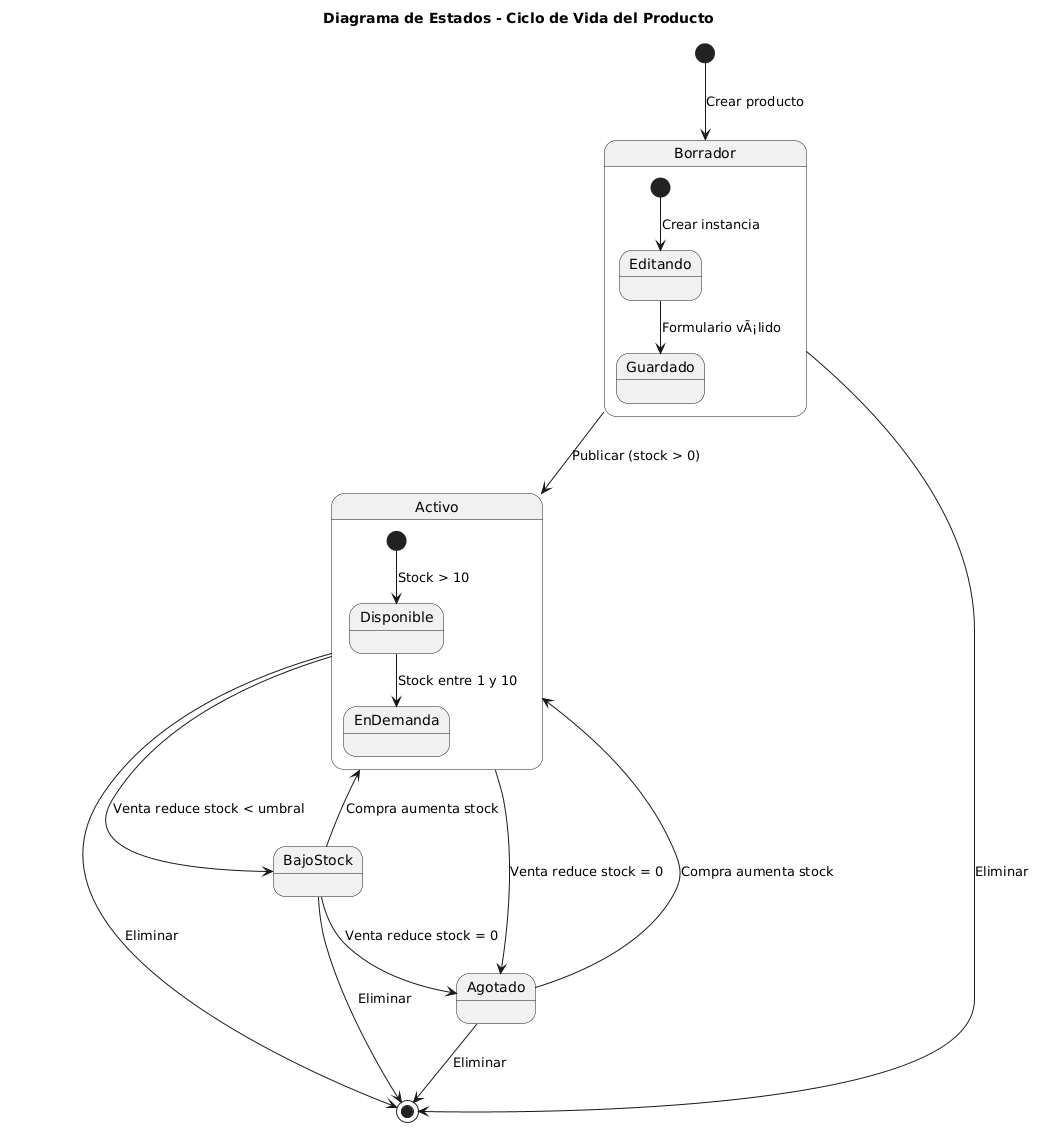

The diagram above was rendered by PlantUML. Its source (embedded in the PNG):
@startuml
title Diagrama de Estados - Ciclo de Vida del Producto

[*] --> Borrador : Crear producto

Borrador --> Activo : Publicar (stock > 0)
Borrador --> [*] : Eliminar

Activo --> BajoStock : Venta reduce stock < umbral
Activo --> Agotado : Venta reduce stock = 0
Activo --> [*] : Eliminar

BajoStock --> Activo : Compra aumenta stock
BajoStock --> Agotado : Venta reduce stock = 0
BajoStock --> [*] : Eliminar

Agotado --> Activo : Compra aumenta stock
Agotado --> [*] : Eliminar

state Borrador {
  [*] --> Editando : Crear instancia
  Editando --> Guardado : Formulario vÃ¡lido
}

state Activo {
  [*] --> Disponible : Stock > 10
  Disponible --> EnDemanda : Stock entre 1 y 10
}
@enduml